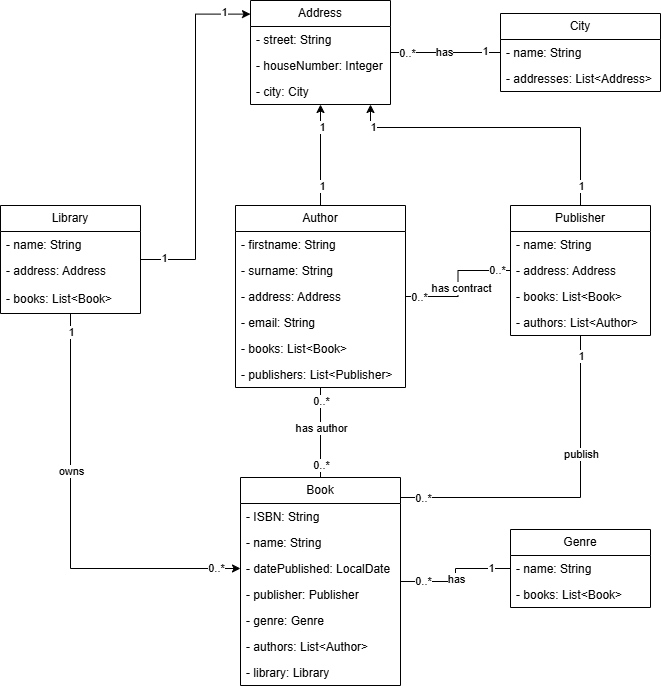

The diagram above was exported from draw.io. Its source (the exported page's mxGraphModel, read from the mxfile embedded in the PNG):
<mxGraphModel dx="1434" dy="738" grid="1" gridSize="10" guides="1" tooltips="1" connect="1" arrows="1" fold="1" page="1" pageScale="1" pageWidth="827" pageHeight="1169" math="0" shadow="0">
  <root>
    <mxCell id="WIyWlLk6GJQsqaUBKTNV-0" />
    <mxCell id="WIyWlLk6GJQsqaUBKTNV-1" parent="WIyWlLk6GJQsqaUBKTNV-0" />
    <mxCell id="pWbWFKSWXv7CZV0JrMsP-72" style="edgeStyle=orthogonalEdgeStyle;rounded=0;orthogonalLoop=1;jettySize=auto;html=1;entryX=0;entryY=0.131;entryDx=0;entryDy=0;entryPerimeter=0;" parent="WIyWlLk6GJQsqaUBKTNV-1" source="pWbWFKSWXv7CZV0JrMsP-0" target="pWbWFKSWXv7CZV0JrMsP-16" edge="1">
      <mxGeometry relative="1" as="geometry" />
    </mxCell>
    <mxCell id="pWbWFKSWXv7CZV0JrMsP-76" value="1" style="edgeLabel;html=1;align=center;verticalAlign=middle;resizable=0;points=[];" parent="pWbWFKSWXv7CZV0JrMsP-72" vertex="1" connectable="0">
      <mxGeometry x="0.8498" y="2" relative="1" as="geometry">
        <mxPoint as="offset" />
      </mxGeometry>
    </mxCell>
    <mxCell id="pWbWFKSWXv7CZV0JrMsP-80" value="1" style="edgeLabel;html=1;align=center;verticalAlign=middle;resizable=0;points=[];" parent="pWbWFKSWXv7CZV0JrMsP-72" vertex="1" connectable="0">
      <mxGeometry x="-0.8679" y="2" relative="1" as="geometry">
        <mxPoint as="offset" />
      </mxGeometry>
    </mxCell>
    <mxCell id="pWbWFKSWXv7CZV0JrMsP-0" value="Library" style="swimlane;fontStyle=0;childLayout=stackLayout;horizontal=1;startSize=26;fillColor=none;horizontalStack=0;resizeParent=1;resizeParentMax=0;resizeLast=0;collapsible=1;marginBottom=0;whiteSpace=wrap;html=1;" parent="WIyWlLk6GJQsqaUBKTNV-1" vertex="1">
      <mxGeometry x="60" y="268" width="140" height="108" as="geometry" />
    </mxCell>
    <mxCell id="pWbWFKSWXv7CZV0JrMsP-1" value="- name: String" style="text;strokeColor=none;fillColor=none;align=left;verticalAlign=top;spacingLeft=4;spacingRight=4;overflow=hidden;rotatable=0;points=[[0,0.5],[1,0.5]];portConstraint=eastwest;whiteSpace=wrap;html=1;" parent="pWbWFKSWXv7CZV0JrMsP-0" vertex="1">
      <mxGeometry y="26" width="140" height="26" as="geometry" />
    </mxCell>
    <mxCell id="pWbWFKSWXv7CZV0JrMsP-3" value="- address: Address" style="text;strokeColor=none;fillColor=none;align=left;verticalAlign=top;spacingLeft=4;spacingRight=4;overflow=hidden;rotatable=0;points=[[0,0.5],[1,0.5]];portConstraint=eastwest;whiteSpace=wrap;html=1;" parent="pWbWFKSWXv7CZV0JrMsP-0" vertex="1">
      <mxGeometry y="52" width="140" height="28" as="geometry" />
    </mxCell>
    <mxCell id="pWbWFKSWXv7CZV0JrMsP-20" value="- books: List&amp;lt;Book&amp;gt;" style="text;strokeColor=none;fillColor=none;align=left;verticalAlign=top;spacingLeft=4;spacingRight=4;overflow=hidden;rotatable=0;points=[[0,0.5],[1,0.5]];portConstraint=eastwest;whiteSpace=wrap;html=1;" parent="pWbWFKSWXv7CZV0JrMsP-0" vertex="1">
      <mxGeometry y="80" width="140" height="28" as="geometry" />
    </mxCell>
    <mxCell id="pWbWFKSWXv7CZV0JrMsP-46" style="edgeStyle=orthogonalEdgeStyle;rounded=0;orthogonalLoop=1;jettySize=auto;html=1;strokeWidth=1;strokeColor=default;endArrow=none;endFill=0;" parent="WIyWlLk6GJQsqaUBKTNV-1" source="pWbWFKSWXv7CZV0JrMsP-4" target="pWbWFKSWXv7CZV0JrMsP-24" edge="1">
      <mxGeometry relative="1" as="geometry" />
    </mxCell>
    <mxCell id="pWbWFKSWXv7CZV0JrMsP-48" value="1" style="edgeLabel;html=1;align=center;verticalAlign=middle;resizable=0;points=[];" parent="pWbWFKSWXv7CZV0JrMsP-46" vertex="1" connectable="0">
      <mxGeometry x="0.6727" y="1" relative="1" as="geometry">
        <mxPoint as="offset" />
      </mxGeometry>
    </mxCell>
    <mxCell id="pWbWFKSWXv7CZV0JrMsP-49" value="0..*" style="edgeLabel;html=1;align=center;verticalAlign=middle;resizable=0;points=[];" parent="pWbWFKSWXv7CZV0JrMsP-46" vertex="1" connectable="0">
      <mxGeometry x="-0.6545" y="-3" relative="1" as="geometry">
        <mxPoint x="1" y="-4" as="offset" />
      </mxGeometry>
    </mxCell>
    <mxCell id="pWbWFKSWXv7CZV0JrMsP-53" value="has" style="edgeLabel;html=1;align=center;verticalAlign=middle;resizable=0;points=[];" parent="pWbWFKSWXv7CZV0JrMsP-46" vertex="1" connectable="0">
      <mxGeometry x="-0.0545" relative="1" as="geometry">
        <mxPoint as="offset" />
      </mxGeometry>
    </mxCell>
    <mxCell id="pWbWFKSWXv7CZV0JrMsP-4" value="Book" style="swimlane;fontStyle=0;childLayout=stackLayout;horizontal=1;startSize=26;fillColor=none;horizontalStack=0;resizeParent=1;resizeParentMax=0;resizeLast=0;collapsible=1;marginBottom=0;whiteSpace=wrap;html=1;" parent="WIyWlLk6GJQsqaUBKTNV-1" vertex="1">
      <mxGeometry x="300" y="540" width="160" height="208" as="geometry" />
    </mxCell>
    <mxCell id="pWbWFKSWXv7CZV0JrMsP-5" value="- ISBN: String" style="text;strokeColor=none;fillColor=none;align=left;verticalAlign=top;spacingLeft=4;spacingRight=4;overflow=hidden;rotatable=0;points=[[0,0.5],[1,0.5]];portConstraint=eastwest;whiteSpace=wrap;html=1;" parent="pWbWFKSWXv7CZV0JrMsP-4" vertex="1">
      <mxGeometry y="26" width="160" height="26" as="geometry" />
    </mxCell>
    <mxCell id="pWbWFKSWXv7CZV0JrMsP-6" value="- name: String" style="text;strokeColor=none;fillColor=none;align=left;verticalAlign=top;spacingLeft=4;spacingRight=4;overflow=hidden;rotatable=0;points=[[0,0.5],[1,0.5]];portConstraint=eastwest;whiteSpace=wrap;html=1;" parent="pWbWFKSWXv7CZV0JrMsP-4" vertex="1">
      <mxGeometry y="52" width="160" height="26" as="geometry" />
    </mxCell>
    <mxCell id="pWbWFKSWXv7CZV0JrMsP-7" value="- datePublished: LocalDate" style="text;strokeColor=none;fillColor=none;align=left;verticalAlign=top;spacingLeft=4;spacingRight=4;overflow=hidden;rotatable=0;points=[[0,0.5],[1,0.5]];portConstraint=eastwest;whiteSpace=wrap;html=1;" parent="pWbWFKSWXv7CZV0JrMsP-4" vertex="1">
      <mxGeometry y="78" width="160" height="26" as="geometry" />
    </mxCell>
    <mxCell id="pWbWFKSWXv7CZV0JrMsP-21" value="- publisher: Publisher" style="text;strokeColor=none;fillColor=none;align=left;verticalAlign=top;spacingLeft=4;spacingRight=4;overflow=hidden;rotatable=0;points=[[0,0.5],[1,0.5]];portConstraint=eastwest;whiteSpace=wrap;html=1;" parent="pWbWFKSWXv7CZV0JrMsP-4" vertex="1">
      <mxGeometry y="104" width="160" height="26" as="geometry" />
    </mxCell>
    <mxCell id="pWbWFKSWXv7CZV0JrMsP-22" value="- genre: Genre" style="text;strokeColor=none;fillColor=none;align=left;verticalAlign=top;spacingLeft=4;spacingRight=4;overflow=hidden;rotatable=0;points=[[0,0.5],[1,0.5]];portConstraint=eastwest;whiteSpace=wrap;html=1;" parent="pWbWFKSWXv7CZV0JrMsP-4" vertex="1">
      <mxGeometry y="130" width="160" height="26" as="geometry" />
    </mxCell>
    <mxCell id="pWbWFKSWXv7CZV0JrMsP-23" value="- authors: List&amp;lt;Author&amp;gt;" style="text;strokeColor=none;fillColor=none;align=left;verticalAlign=top;spacingLeft=4;spacingRight=4;overflow=hidden;rotatable=0;points=[[0,0.5],[1,0.5]];portConstraint=eastwest;whiteSpace=wrap;html=1;" parent="pWbWFKSWXv7CZV0JrMsP-4" vertex="1">
      <mxGeometry y="156" width="160" height="26" as="geometry" />
    </mxCell>
    <mxCell id="pWbWFKSWXv7CZV0JrMsP-82" value="- library: Library" style="text;strokeColor=none;fillColor=none;align=left;verticalAlign=top;spacingLeft=4;spacingRight=4;overflow=hidden;rotatable=0;points=[[0,0.5],[1,0.5]];portConstraint=eastwest;whiteSpace=wrap;html=1;" parent="pWbWFKSWXv7CZV0JrMsP-4" vertex="1">
      <mxGeometry y="182" width="160" height="26" as="geometry" />
    </mxCell>
    <mxCell id="pWbWFKSWXv7CZV0JrMsP-50" style="edgeStyle=orthogonalEdgeStyle;rounded=0;orthogonalLoop=1;jettySize=auto;html=1;endArrow=none;endFill=0;" parent="WIyWlLk6GJQsqaUBKTNV-1" source="pWbWFKSWXv7CZV0JrMsP-8" target="pWbWFKSWXv7CZV0JrMsP-4" edge="1">
      <mxGeometry relative="1" as="geometry">
        <Array as="points">
          <mxPoint x="640" y="560" />
        </Array>
      </mxGeometry>
    </mxCell>
    <mxCell id="pWbWFKSWXv7CZV0JrMsP-51" value="1" style="edgeLabel;html=1;align=center;verticalAlign=middle;resizable=0;points=[];" parent="pWbWFKSWXv7CZV0JrMsP-50" vertex="1" connectable="0">
      <mxGeometry x="-0.883" relative="1" as="geometry">
        <mxPoint as="offset" />
      </mxGeometry>
    </mxCell>
    <mxCell id="pWbWFKSWXv7CZV0JrMsP-52" value="0..*" style="edgeLabel;html=1;align=center;verticalAlign=middle;resizable=0;points=[];" parent="pWbWFKSWXv7CZV0JrMsP-50" vertex="1" connectable="0">
      <mxGeometry x="0.8713" relative="1" as="geometry">
        <mxPoint as="offset" />
      </mxGeometry>
    </mxCell>
    <mxCell id="pWbWFKSWXv7CZV0JrMsP-54" value="publish" style="edgeLabel;html=1;align=center;verticalAlign=middle;resizable=0;points=[];" parent="pWbWFKSWXv7CZV0JrMsP-50" vertex="1" connectable="0">
      <mxGeometry x="-0.3099" relative="1" as="geometry">
        <mxPoint as="offset" />
      </mxGeometry>
    </mxCell>
    <mxCell id="pWbWFKSWXv7CZV0JrMsP-74" style="edgeStyle=orthogonalEdgeStyle;rounded=0;orthogonalLoop=1;jettySize=auto;html=1;" parent="WIyWlLk6GJQsqaUBKTNV-1" source="pWbWFKSWXv7CZV0JrMsP-8" target="pWbWFKSWXv7CZV0JrMsP-36" edge="1">
      <mxGeometry relative="1" as="geometry">
        <Array as="points">
          <mxPoint x="640" y="190" />
          <mxPoint x="430" y="190" />
        </Array>
      </mxGeometry>
    </mxCell>
    <mxCell id="pWbWFKSWXv7CZV0JrMsP-77" value="1" style="edgeLabel;html=1;align=center;verticalAlign=middle;resizable=0;points=[];" parent="pWbWFKSWXv7CZV0JrMsP-74" vertex="1" connectable="0">
      <mxGeometry x="0.8419" y="-1" relative="1" as="geometry">
        <mxPoint as="offset" />
      </mxGeometry>
    </mxCell>
    <mxCell id="pWbWFKSWXv7CZV0JrMsP-78" value="1" style="edgeLabel;html=1;align=center;verticalAlign=middle;resizable=0;points=[];" parent="pWbWFKSWXv7CZV0JrMsP-74" vertex="1" connectable="0">
      <mxGeometry x="-0.8694" relative="1" as="geometry">
        <mxPoint as="offset" />
      </mxGeometry>
    </mxCell>
    <mxCell id="pWbWFKSWXv7CZV0JrMsP-8" value="Publisher" style="swimlane;fontStyle=0;childLayout=stackLayout;horizontal=1;startSize=26;fillColor=none;horizontalStack=0;resizeParent=1;resizeParentMax=0;resizeLast=0;collapsible=1;marginBottom=0;whiteSpace=wrap;html=1;" parent="WIyWlLk6GJQsqaUBKTNV-1" vertex="1">
      <mxGeometry x="570" y="268" width="140" height="130" as="geometry" />
    </mxCell>
    <mxCell id="pWbWFKSWXv7CZV0JrMsP-9" value="- name: String" style="text;strokeColor=none;fillColor=none;align=left;verticalAlign=top;spacingLeft=4;spacingRight=4;overflow=hidden;rotatable=0;points=[[0,0.5],[1,0.5]];portConstraint=eastwest;whiteSpace=wrap;html=1;" parent="pWbWFKSWXv7CZV0JrMsP-8" vertex="1">
      <mxGeometry y="26" width="140" height="26" as="geometry" />
    </mxCell>
    <mxCell id="pWbWFKSWXv7CZV0JrMsP-10" value="- address: Address" style="text;strokeColor=none;fillColor=none;align=left;verticalAlign=top;spacingLeft=4;spacingRight=4;overflow=hidden;rotatable=0;points=[[0,0.5],[1,0.5]];portConstraint=eastwest;whiteSpace=wrap;html=1;" parent="pWbWFKSWXv7CZV0JrMsP-8" vertex="1">
      <mxGeometry y="52" width="140" height="26" as="geometry" />
    </mxCell>
    <mxCell id="pWbWFKSWXv7CZV0JrMsP-11" value="- books: List&amp;lt;Book&amp;gt;" style="text;strokeColor=none;fillColor=none;align=left;verticalAlign=top;spacingLeft=4;spacingRight=4;overflow=hidden;rotatable=0;points=[[0,0.5],[1,0.5]];portConstraint=eastwest;whiteSpace=wrap;html=1;" parent="pWbWFKSWXv7CZV0JrMsP-8" vertex="1">
      <mxGeometry y="78" width="140" height="26" as="geometry" />
    </mxCell>
    <mxCell id="pWbWFKSWXv7CZV0JrMsP-30" value="- authors: List&amp;lt;Author&amp;gt;" style="text;strokeColor=none;fillColor=none;align=left;verticalAlign=top;spacingLeft=4;spacingRight=4;overflow=hidden;rotatable=0;points=[[0,0.5],[1,0.5]];portConstraint=eastwest;whiteSpace=wrap;html=1;" parent="pWbWFKSWXv7CZV0JrMsP-8" vertex="1">
      <mxGeometry y="104" width="140" height="26" as="geometry" />
    </mxCell>
    <mxCell id="pWbWFKSWXv7CZV0JrMsP-60" style="edgeStyle=orthogonalEdgeStyle;rounded=0;orthogonalLoop=1;jettySize=auto;html=1;endArrow=none;endFill=0;" parent="WIyWlLk6GJQsqaUBKTNV-1" source="pWbWFKSWXv7CZV0JrMsP-12" target="pWbWFKSWXv7CZV0JrMsP-8" edge="1">
      <mxGeometry relative="1" as="geometry" />
    </mxCell>
    <mxCell id="pWbWFKSWXv7CZV0JrMsP-61" value="0..*" style="edgeLabel;html=1;align=center;verticalAlign=middle;resizable=0;points=[];" parent="pWbWFKSWXv7CZV0JrMsP-60" vertex="1" connectable="0">
      <mxGeometry x="-0.8015" relative="1" as="geometry">
        <mxPoint as="offset" />
      </mxGeometry>
    </mxCell>
    <mxCell id="pWbWFKSWXv7CZV0JrMsP-62" value="0..*" style="edgeLabel;html=1;align=center;verticalAlign=middle;resizable=0;points=[];" parent="pWbWFKSWXv7CZV0JrMsP-60" vertex="1" connectable="0">
      <mxGeometry x="0.7863" y="1" relative="1" as="geometry">
        <mxPoint as="offset" />
      </mxGeometry>
    </mxCell>
    <mxCell id="pWbWFKSWXv7CZV0JrMsP-63" value="has contract" style="edgeLabel;html=1;align=center;verticalAlign=middle;resizable=0;points=[];" parent="pWbWFKSWXv7CZV0JrMsP-60" vertex="1" connectable="0">
      <mxGeometry x="0.0763" y="3" relative="1" as="geometry">
        <mxPoint x="6" y="9" as="offset" />
      </mxGeometry>
    </mxCell>
    <mxCell id="pWbWFKSWXv7CZV0JrMsP-64" style="edgeStyle=orthogonalEdgeStyle;rounded=0;orthogonalLoop=1;jettySize=auto;html=1;endArrow=none;endFill=0;" parent="WIyWlLk6GJQsqaUBKTNV-1" source="pWbWFKSWXv7CZV0JrMsP-12" target="pWbWFKSWXv7CZV0JrMsP-4" edge="1">
      <mxGeometry relative="1" as="geometry" />
    </mxCell>
    <mxCell id="pWbWFKSWXv7CZV0JrMsP-65" value="0..*" style="edgeLabel;html=1;align=center;verticalAlign=middle;resizable=0;points=[];" parent="pWbWFKSWXv7CZV0JrMsP-64" vertex="1" connectable="0">
      <mxGeometry x="0.7111" relative="1" as="geometry">
        <mxPoint as="offset" />
      </mxGeometry>
    </mxCell>
    <mxCell id="pWbWFKSWXv7CZV0JrMsP-66" value="0..*" style="edgeLabel;html=1;align=center;verticalAlign=middle;resizable=0;points=[];" parent="pWbWFKSWXv7CZV0JrMsP-64" vertex="1" connectable="0">
      <mxGeometry x="-0.7111" y="-1" relative="1" as="geometry">
        <mxPoint x="1" as="offset" />
      </mxGeometry>
    </mxCell>
    <mxCell id="pWbWFKSWXv7CZV0JrMsP-67" value="has author" style="edgeLabel;html=1;align=center;verticalAlign=middle;resizable=0;points=[];" parent="pWbWFKSWXv7CZV0JrMsP-64" vertex="1" connectable="0">
      <mxGeometry x="-0.0444" relative="1" as="geometry">
        <mxPoint y="-3" as="offset" />
      </mxGeometry>
    </mxCell>
    <mxCell id="pWbWFKSWXv7CZV0JrMsP-73" style="edgeStyle=orthogonalEdgeStyle;rounded=0;orthogonalLoop=1;jettySize=auto;html=1;" parent="WIyWlLk6GJQsqaUBKTNV-1" source="pWbWFKSWXv7CZV0JrMsP-12" target="pWbWFKSWXv7CZV0JrMsP-16" edge="1">
      <mxGeometry relative="1" as="geometry" />
    </mxCell>
    <mxCell id="pWbWFKSWXv7CZV0JrMsP-75" value="1" style="edgeLabel;html=1;align=center;verticalAlign=middle;resizable=0;points=[];" parent="pWbWFKSWXv7CZV0JrMsP-73" vertex="1" connectable="0">
      <mxGeometry x="0.5682" y="-1" relative="1" as="geometry">
        <mxPoint as="offset" />
      </mxGeometry>
    </mxCell>
    <mxCell id="pWbWFKSWXv7CZV0JrMsP-79" value="1" style="edgeLabel;html=1;align=center;verticalAlign=middle;resizable=0;points=[];" parent="pWbWFKSWXv7CZV0JrMsP-73" vertex="1" connectable="0">
      <mxGeometry x="-0.6136" y="-1" relative="1" as="geometry">
        <mxPoint as="offset" />
      </mxGeometry>
    </mxCell>
    <mxCell id="pWbWFKSWXv7CZV0JrMsP-12" value="Author" style="swimlane;fontStyle=0;childLayout=stackLayout;horizontal=1;startSize=26;fillColor=none;horizontalStack=0;resizeParent=1;resizeParentMax=0;resizeLast=0;collapsible=1;marginBottom=0;whiteSpace=wrap;html=1;" parent="WIyWlLk6GJQsqaUBKTNV-1" vertex="1">
      <mxGeometry x="295" y="268" width="170" height="182" as="geometry" />
    </mxCell>
    <mxCell id="pWbWFKSWXv7CZV0JrMsP-13" value="- firstname: String" style="text;strokeColor=none;fillColor=none;align=left;verticalAlign=top;spacingLeft=4;spacingRight=4;overflow=hidden;rotatable=0;points=[[0,0.5],[1,0.5]];portConstraint=eastwest;whiteSpace=wrap;html=1;" parent="pWbWFKSWXv7CZV0JrMsP-12" vertex="1">
      <mxGeometry y="26" width="170" height="26" as="geometry" />
    </mxCell>
    <mxCell id="pWbWFKSWXv7CZV0JrMsP-31" value="- surname: String" style="text;strokeColor=none;fillColor=none;align=left;verticalAlign=top;spacingLeft=4;spacingRight=4;overflow=hidden;rotatable=0;points=[[0,0.5],[1,0.5]];portConstraint=eastwest;whiteSpace=wrap;html=1;" parent="pWbWFKSWXv7CZV0JrMsP-12" vertex="1">
      <mxGeometry y="52" width="170" height="26" as="geometry" />
    </mxCell>
    <mxCell id="pWbWFKSWXv7CZV0JrMsP-14" value="- address: Address" style="text;strokeColor=none;fillColor=none;align=left;verticalAlign=top;spacingLeft=4;spacingRight=4;overflow=hidden;rotatable=0;points=[[0,0.5],[1,0.5]];portConstraint=eastwest;whiteSpace=wrap;html=1;" parent="pWbWFKSWXv7CZV0JrMsP-12" vertex="1">
      <mxGeometry y="78" width="170" height="26" as="geometry" />
    </mxCell>
    <mxCell id="pWbWFKSWXv7CZV0JrMsP-15" value="- email: String" style="text;strokeColor=none;fillColor=none;align=left;verticalAlign=top;spacingLeft=4;spacingRight=4;overflow=hidden;rotatable=0;points=[[0,0.5],[1,0.5]];portConstraint=eastwest;whiteSpace=wrap;html=1;" parent="pWbWFKSWXv7CZV0JrMsP-12" vertex="1">
      <mxGeometry y="104" width="170" height="26" as="geometry" />
    </mxCell>
    <mxCell id="pWbWFKSWXv7CZV0JrMsP-28" value="- books: List&amp;lt;Book&amp;gt;" style="text;strokeColor=none;fillColor=none;align=left;verticalAlign=top;spacingLeft=4;spacingRight=4;overflow=hidden;rotatable=0;points=[[0,0.5],[1,0.5]];portConstraint=eastwest;whiteSpace=wrap;html=1;" parent="pWbWFKSWXv7CZV0JrMsP-12" vertex="1">
      <mxGeometry y="130" width="170" height="26" as="geometry" />
    </mxCell>
    <mxCell id="pWbWFKSWXv7CZV0JrMsP-29" value="- publishers: List&amp;lt;Publisher&amp;gt;" style="text;strokeColor=none;fillColor=none;align=left;verticalAlign=top;spacingLeft=4;spacingRight=4;overflow=hidden;rotatable=0;points=[[0,0.5],[1,0.5]];portConstraint=eastwest;whiteSpace=wrap;html=1;" parent="pWbWFKSWXv7CZV0JrMsP-12" vertex="1">
      <mxGeometry y="156" width="170" height="26" as="geometry" />
    </mxCell>
    <mxCell id="pWbWFKSWXv7CZV0JrMsP-56" style="edgeStyle=orthogonalEdgeStyle;rounded=0;orthogonalLoop=1;jettySize=auto;html=1;endArrow=none;endFill=0;" parent="WIyWlLk6GJQsqaUBKTNV-1" source="pWbWFKSWXv7CZV0JrMsP-16" target="pWbWFKSWXv7CZV0JrMsP-32" edge="1">
      <mxGeometry relative="1" as="geometry" />
    </mxCell>
    <mxCell id="pWbWFKSWXv7CZV0JrMsP-57" value="0..*" style="edgeLabel;html=1;align=center;verticalAlign=middle;resizable=0;points=[];" parent="pWbWFKSWXv7CZV0JrMsP-56" vertex="1" connectable="0">
      <mxGeometry x="-0.7091" relative="1" as="geometry">
        <mxPoint as="offset" />
      </mxGeometry>
    </mxCell>
    <mxCell id="pWbWFKSWXv7CZV0JrMsP-58" value="has" style="edgeLabel;html=1;align=center;verticalAlign=middle;resizable=0;points=[];" parent="pWbWFKSWXv7CZV0JrMsP-56" vertex="1" connectable="0">
      <mxGeometry x="-0.0364" y="1" relative="1" as="geometry">
        <mxPoint as="offset" />
      </mxGeometry>
    </mxCell>
    <mxCell id="pWbWFKSWXv7CZV0JrMsP-59" value="1" style="edgeLabel;html=1;align=center;verticalAlign=middle;resizable=0;points=[];" parent="pWbWFKSWXv7CZV0JrMsP-56" vertex="1" connectable="0">
      <mxGeometry x="0.7091" y="2" relative="1" as="geometry">
        <mxPoint as="offset" />
      </mxGeometry>
    </mxCell>
    <mxCell id="pWbWFKSWXv7CZV0JrMsP-16" value="Address" style="swimlane;fontStyle=0;childLayout=stackLayout;horizontal=1;startSize=26;fillColor=none;horizontalStack=0;resizeParent=1;resizeParentMax=0;resizeLast=0;collapsible=1;marginBottom=0;whiteSpace=wrap;html=1;" parent="WIyWlLk6GJQsqaUBKTNV-1" vertex="1">
      <mxGeometry x="310" y="63" width="140" height="104" as="geometry" />
    </mxCell>
    <mxCell id="pWbWFKSWXv7CZV0JrMsP-17" value="- street: String" style="text;strokeColor=none;fillColor=none;align=left;verticalAlign=top;spacingLeft=4;spacingRight=4;overflow=hidden;rotatable=0;points=[[0,0.5],[1,0.5]];portConstraint=eastwest;whiteSpace=wrap;html=1;" parent="pWbWFKSWXv7CZV0JrMsP-16" vertex="1">
      <mxGeometry y="26" width="140" height="26" as="geometry" />
    </mxCell>
    <mxCell id="pWbWFKSWXv7CZV0JrMsP-19" value="- houseNumber: Integer" style="text;strokeColor=none;fillColor=none;align=left;verticalAlign=top;spacingLeft=4;spacingRight=4;overflow=hidden;rotatable=0;points=[[0,0.5],[1,0.5]];portConstraint=eastwest;whiteSpace=wrap;html=1;" parent="pWbWFKSWXv7CZV0JrMsP-16" vertex="1">
      <mxGeometry y="52" width="140" height="26" as="geometry" />
    </mxCell>
    <mxCell id="pWbWFKSWXv7CZV0JrMsP-36" value="- city: City" style="text;strokeColor=none;fillColor=none;align=left;verticalAlign=top;spacingLeft=4;spacingRight=4;overflow=hidden;rotatable=0;points=[[0,0.5],[1,0.5]];portConstraint=eastwest;whiteSpace=wrap;html=1;" parent="pWbWFKSWXv7CZV0JrMsP-16" vertex="1">
      <mxGeometry y="78" width="140" height="26" as="geometry" />
    </mxCell>
    <mxCell id="pWbWFKSWXv7CZV0JrMsP-24" value="Genre" style="swimlane;fontStyle=0;childLayout=stackLayout;horizontal=1;startSize=26;fillColor=none;horizontalStack=0;resizeParent=1;resizeParentMax=0;resizeLast=0;collapsible=1;marginBottom=0;whiteSpace=wrap;html=1;" parent="WIyWlLk6GJQsqaUBKTNV-1" vertex="1">
      <mxGeometry x="570" y="592" width="140" height="78" as="geometry" />
    </mxCell>
    <mxCell id="pWbWFKSWXv7CZV0JrMsP-25" value="- name: String" style="text;strokeColor=none;fillColor=none;align=left;verticalAlign=top;spacingLeft=4;spacingRight=4;overflow=hidden;rotatable=0;points=[[0,0.5],[1,0.5]];portConstraint=eastwest;whiteSpace=wrap;html=1;" parent="pWbWFKSWXv7CZV0JrMsP-24" vertex="1">
      <mxGeometry y="26" width="140" height="26" as="geometry" />
    </mxCell>
    <mxCell id="pWbWFKSWXv7CZV0JrMsP-26" value="- books: List&amp;lt;Book&amp;gt;" style="text;strokeColor=none;fillColor=none;align=left;verticalAlign=top;spacingLeft=4;spacingRight=4;overflow=hidden;rotatable=0;points=[[0,0.5],[1,0.5]];portConstraint=eastwest;whiteSpace=wrap;html=1;" parent="pWbWFKSWXv7CZV0JrMsP-24" vertex="1">
      <mxGeometry y="52" width="140" height="26" as="geometry" />
    </mxCell>
    <mxCell id="pWbWFKSWXv7CZV0JrMsP-32" value="City" style="swimlane;fontStyle=0;childLayout=stackLayout;horizontal=1;startSize=26;fillColor=none;horizontalStack=0;resizeParent=1;resizeParentMax=0;resizeLast=0;collapsible=1;marginBottom=0;whiteSpace=wrap;html=1;" parent="WIyWlLk6GJQsqaUBKTNV-1" vertex="1">
      <mxGeometry x="560" y="76" width="160" height="78" as="geometry" />
    </mxCell>
    <mxCell id="pWbWFKSWXv7CZV0JrMsP-33" value="- name: String" style="text;strokeColor=none;fillColor=none;align=left;verticalAlign=top;spacingLeft=4;spacingRight=4;overflow=hidden;rotatable=0;points=[[0,0.5],[1,0.5]];portConstraint=eastwest;whiteSpace=wrap;html=1;" parent="pWbWFKSWXv7CZV0JrMsP-32" vertex="1">
      <mxGeometry y="26" width="160" height="26" as="geometry" />
    </mxCell>
    <mxCell id="pWbWFKSWXv7CZV0JrMsP-55" value="- addresses: List&amp;lt;Address&amp;gt;" style="text;strokeColor=none;fillColor=none;align=left;verticalAlign=top;spacingLeft=4;spacingRight=4;overflow=hidden;rotatable=0;points=[[0,0.5],[1,0.5]];portConstraint=eastwest;whiteSpace=wrap;html=1;" parent="pWbWFKSWXv7CZV0JrMsP-32" vertex="1">
      <mxGeometry y="52" width="160" height="26" as="geometry" />
    </mxCell>
    <mxCell id="pWbWFKSWXv7CZV0JrMsP-69" style="edgeStyle=orthogonalEdgeStyle;rounded=0;orthogonalLoop=1;jettySize=auto;html=1;entryX=0;entryY=0.5;entryDx=0;entryDy=0;" parent="WIyWlLk6GJQsqaUBKTNV-1" source="pWbWFKSWXv7CZV0JrMsP-0" target="pWbWFKSWXv7CZV0JrMsP-7" edge="1">
      <mxGeometry relative="1" as="geometry">
        <Array as="points">
          <mxPoint x="130" y="631" />
        </Array>
      </mxGeometry>
    </mxCell>
    <mxCell id="pWbWFKSWXv7CZV0JrMsP-70" value="1" style="edgeLabel;html=1;align=center;verticalAlign=middle;resizable=0;points=[];" parent="pWbWFKSWXv7CZV0JrMsP-69" vertex="1" connectable="0">
      <mxGeometry x="-0.9153" relative="1" as="geometry">
        <mxPoint as="offset" />
      </mxGeometry>
    </mxCell>
    <mxCell id="pWbWFKSWXv7CZV0JrMsP-71" value="0..*" style="edgeLabel;html=1;align=center;verticalAlign=middle;resizable=0;points=[];" parent="pWbWFKSWXv7CZV0JrMsP-69" vertex="1" connectable="0">
      <mxGeometry x="0.8824" y="1" relative="1" as="geometry">
        <mxPoint as="offset" />
      </mxGeometry>
    </mxCell>
    <mxCell id="pWbWFKSWXv7CZV0JrMsP-81" value="owns" style="edgeLabel;html=1;align=center;verticalAlign=middle;resizable=0;points=[];" parent="pWbWFKSWXv7CZV0JrMsP-69" vertex="1" connectable="0">
      <mxGeometry x="-0.2612" relative="1" as="geometry">
        <mxPoint as="offset" />
      </mxGeometry>
    </mxCell>
  </root>
</mxGraphModel>